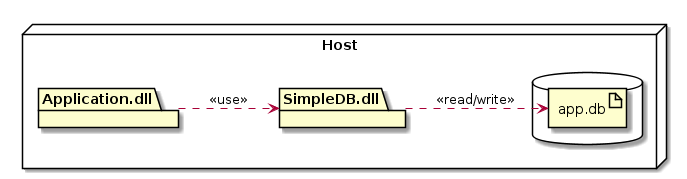

The diagram above was rendered by PlantUML. Its source (embedded in the PNG):
@startuml
left to right direction
node Host {
package Application.dll
package SimpleDB.dll
database {
  artifact app.db
}
Application.dll ..> SimpleDB.dll : <<use>>
SimpleDB.dll ..> app.db : <<read/write>>
}
@enduml